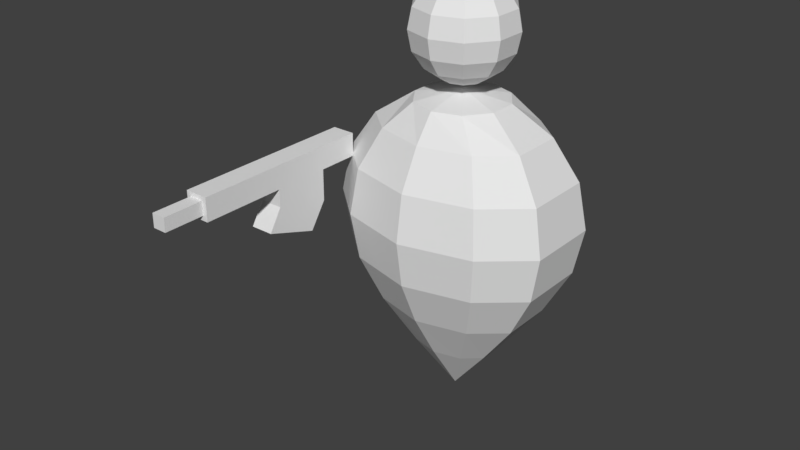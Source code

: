 # Source: PLAYER.blend  (saved by Blender 2.78.0; exported with 4.5.12 LTS)
import bpy
from mathutils import Matrix  # noqa: F401  (used for matrix-valued properties, if any)

bpy.ops.wm.read_factory_settings(use_empty=True)
scene = bpy.context.scene
scene.name = 'Scene'

# ---- collections
col_collection_1 = bpy.data.collections.new('Collection 1'); scene.collection.children.link(col_collection_1)

# ---- world
world_world = bpy.data.worlds.new('World'); scene.world = world_world
world_world.color = (0.05088, 0.05088, 0.05088)
world_world.use_sun_shadow = False
world_world.sun_shadow_jitter_overblur = 0.0
world_world.cycles.sampling_method = 'MANUAL'

# ---- meshes
me_sphere = bpy.data.meshes.new('Sphere')
me_sphere.from_pydata([(0.001165, 0.08456, -1.073), (0.001165, 0.1568, -1.36), (0.001165, 0.1201, -1.445), (0.001165, 0.06682, -1.535), (0.001165, 0.0005484, -1.634), (0.001165, 0.0005483, -1.057), (0.05054, 0.06851, -1.073), (0.09241, 0.09729, -1.121), (0.1204, 0.127, -1.192), (0.1302, 0.1374, -1.276), (0.1204, 0.127, -1.36), (0.09241, 0.09729, -1.445), (0.05054, 0.05417, -1.535), (0.08106, 0.02651, -1.073), (0.1488, 0.04852, -1.121), (0.1941, 0.06322, -1.192), (0.2099, 0.06838, -1.276), (0.1941, 0.06322, -1.36), (0.1488, 0.04852, -1.445), (0.08106, 0.02651, -1.535), (0.08106, -0.02541, -1.073), (0.1488, -0.04742, -1.121), (0.1941, -0.06212, -1.192), (0.2099, -0.06729, -1.276), (0.1941, -0.06212, -1.36), (0.1488, -0.04742, -1.445), (0.08106, -0.02541, -1.535), (0.05054, -0.06742, -1.073), (0.09241, -0.0962, -1.121), (0.1204, -0.1259, -1.192), (0.1302, -0.1363, -1.276), (0.1204, -0.1259, -1.36), (0.09241, -0.0962, -1.445), (0.05054, -0.05307, -1.535), (0.001165, -0.08346, -1.073), (0.001165, -0.119, -1.121), (0.001165, -0.1557, -1.192), (0.001165, -0.1686, -1.276), (0.001165, -0.1557, -1.36), (0.001165, -0.119, -1.445), (0.001165, -0.06573, -1.535), (-0.04821, -0.06742, -1.073), (-0.09007, -0.0962, -1.121), (-0.118, -0.1259, -1.192), (-0.1279, -0.1363, -1.276), (-0.118, -0.1259, -1.36), (-0.09007, -0.0962, -1.445), (-0.04821, -0.05307, -1.535), (-0.07873, -0.02541, -1.073), (-0.1465, -0.04742, -1.121), (-0.1917, -0.06212, -1.192), (-0.2076, -0.06729, -1.276), (-0.1917, -0.06212, -1.36), (-0.1465, -0.04742, -1.445), (-0.07873, -0.02541, -1.535), (-0.07873, 0.02651, -1.073), (-0.1465, 0.04852, -1.121), (-0.1917, 0.06322, -1.192), (-0.2076, 0.06838, -1.276), (-0.1917, 0.06322, -1.36), (-0.1465, 0.04852, -1.445), (-0.07873, 0.02651, -1.535), (-0.04821, 0.06851, -1.073), (-0.09007, 0.09729, -1.121), (-0.118, 0.127, -1.192), (-0.1279, 0.1374, -1.276), (-0.118, 0.127, -1.36), (-0.09007, 0.09729, -1.445), (-0.04821, 0.05417, -1.535), (0.001165, 0.1201, -1.121), (0.001165, 0.1568, -1.192), (0.001165, 0.1697, -1.276), (0.001165, 0.03673, -0.8651), (-0.2105, -0.2593, -1.229), (0.001165, 0.08791, -0.9886), (0.001165, 0.06741, -1.019), (0.001165, 0.03673, -1.04), (0.001165, 0.0005484, -1.047), (0.001165, 0.0005484, -0.8579), (0.02243, 0.02982, -0.8651), (0.04047, 0.05464, -0.8856), (0.05251, 0.07122, -0.9163), (0.05674, 0.07705, -0.9525), (0.05251, 0.07122, -0.9886), (0.04047, 0.05464, -1.019), (0.02243, 0.02982, -1.04), (-0.1686, -0.2593, -1.229), (-0.1686, -0.1571, -1.254), (0.03558, 0.01173, -0.8651), (0.06475, 0.02121, -0.8856), (0.08425, 0.02754, -0.9163), (0.09109, 0.02977, -0.9525), (0.08425, 0.02754, -0.9886), (0.06475, 0.02121, -1.019), (0.03558, 0.01173, -1.04), (-0.2105, -0.1571, -1.254), (-0.2105, -0.1881, -1.3), (0.03558, -0.01063, -0.8651), (0.06475, -0.02011, -0.8856), (0.08425, -0.02645, -0.9163), (0.09109, -0.02867, -0.9525), (0.08425, -0.02645, -0.9886), (0.06475, -0.02011, -1.019), (0.03558, -0.01063, -1.04), (-0.1686, -0.1881, -1.3), (-0.2105, -0.2836, -1.268), (0.02243, -0.02873, -0.8651), (0.04047, -0.05354, -0.8856), (0.05251, -0.07013, -0.9163), (0.05674, -0.07595, -0.9525), (0.05251, -0.07013, -0.9886), (0.04047, -0.05354, -1.019), (0.02243, -0.02873, -1.04), (-0.1686, -0.2836, -1.268), (-0.2105, -0.2593, -1.197), (0.001165, -0.03564, -0.8651), (0.001165, -0.06631, -0.8856), (0.001165, -0.08681, -0.9163), (0.001165, -0.09401, -0.9525), (0.001165, -0.08681, -0.9886), (0.001165, -0.06631, -1.019), (0.001165, -0.03564, -1.04), (-0.2105, -0.1568, -1.197), (-0.2105, -0.1492, -1.155), (-0.0201, -0.02873, -0.8651), (-0.03814, -0.05354, -0.8856), (-0.05018, -0.07013, -0.9163), (-0.05441, -0.07595, -0.9525), (-0.05018, -0.07013, -0.9886), (-0.03814, -0.05354, -1.019), (-0.0201, -0.02873, -1.04), (-0.2105, -0.2593, -1.155), (-0.1686, -0.1568, -1.197), (-0.03325, -0.01063, -0.8651), (-0.06242, -0.02011, -0.8856), (-0.08192, -0.02645, -0.9163), (-0.08876, -0.02867, -0.9525), (-0.08192, -0.02645, -0.9886), (-0.06242, -0.02011, -1.019), (-0.03325, -0.01063, -1.04), (-0.1686, -0.2593, -1.197), (-0.1686, -0.2593, -1.155), (-0.03325, 0.01173, -0.8651), (-0.06242, 0.02121, -0.8856), (-0.08192, 0.02754, -0.9163), (-0.08876, 0.02977, -0.9525), (-0.08192, 0.02754, -0.9886), (-0.06242, 0.02121, -1.019), (-0.03325, 0.01173, -1.04), (-0.1686, -0.1492, -1.155), (-0.1686, -0.08171, -1.155), (-0.0201, 0.02982, -0.8651), (-0.03814, 0.05464, -0.8856), (-0.05018, 0.07122, -0.9163), (-0.05441, 0.07705, -0.9525), (-0.05018, 0.07122, -0.9886), (-0.03814, 0.05464, -1.019), (-0.0201, 0.02982, -1.04), (-0.1686, -0.08171, -1.197), (-0.1686, -0.4118, -1.155), (-0.1686, -0.4118, -1.197), (0.001165, 0.06741, -0.8856), (0.001165, 0.08791, -0.9163), (0.001165, 0.09511, -0.9525), (-0.2105, -0.08171, -1.155), (-0.2105, -0.08171, -1.197), (-0.2105, -0.4118, -1.155), (-0.2105, -0.4118, -1.197), (-0.1769, -0.4118, -1.163), (-0.2023, -0.4118, -1.163), (-0.2023, -0.4118, -1.188), (-0.1769, -0.4118, -1.188), (-0.1769, -0.4854, -1.163), (-0.2023, -0.4854, -1.163), (-0.2023, -0.4854, -1.188), (-0.1769, -0.4854, -1.188)], [], [(3, 2, 11, 12), (1, 71, 9, 10), (70, 69, 7, 8), (0, 5, 6), (4, 3, 12), (2, 1, 10, 11), (71, 70, 8, 9), (69, 0, 6, 7), (4, 12, 19), (11, 10, 17, 18), (9, 8, 15, 16), (7, 6, 13, 14), (12, 11, 18, 19), (10, 9, 16, 17), (8, 7, 14, 15), (6, 5, 13), (16, 15, 22, 23), (14, 13, 20, 21), (19, 18, 25, 26), (17, 16, 23, 24), (15, 14, 21, 22), (13, 5, 20), (4, 19, 26), (18, 17, 24, 25), (26, 25, 32, 33), (24, 23, 30, 31), (22, 21, 28, 29), (20, 5, 27), (4, 26, 33), (25, 24, 31, 32), (23, 22, 29, 30), (21, 20, 27, 28), (29, 28, 35, 36), (27, 5, 34), (4, 33, 40), (32, 31, 38, 39), (30, 29, 36, 37), (28, 27, 34, 35), (33, 32, 39, 40), (31, 30, 37, 38), (4, 40, 47), (39, 38, 45, 46), (37, 36, 43, 44), (35, 34, 41, 42), (40, 39, 46, 47), (38, 37, 44, 45), (36, 35, 42, 43), (34, 5, 41), (42, 41, 48, 49), (47, 46, 53, 54), (45, 44, 51, 52), (43, 42, 49, 50), (41, 5, 48), (4, 47, 54), (46, 45, 52, 53), (44, 43, 50, 51), (54, 53, 60, 61), (52, 51, 58, 59), (50, 49, 56, 57), (48, 5, 55), (4, 54, 61), (53, 52, 59, 60), (51, 50, 57, 58), (49, 48, 55, 56), (55, 5, 62), (4, 61, 68), (60, 59, 66, 67), (58, 57, 64, 65), (56, 55, 62, 63), (61, 60, 67, 68), (59, 58, 65, 66), (57, 56, 63, 64), (67, 66, 1, 2), (65, 64, 70, 71), (63, 62, 0, 69), (68, 67, 2, 3), (66, 65, 71, 1), (64, 63, 69, 70), (62, 5, 0), (4, 68, 3), (162, 161, 80, 81), (72, 78, 79), (77, 76, 85), (75, 74, 83, 84), (163, 162, 81, 82), (161, 72, 79, 80), (76, 75, 84, 85), (74, 163, 82, 83), (84, 83, 92, 93), (82, 81, 90, 91), (80, 79, 88, 89), (85, 84, 93, 94), (83, 82, 91, 92), (81, 80, 89, 90), (79, 78, 88), (77, 85, 94), (94, 93, 102, 103), (92, 91, 100, 101), (90, 89, 98, 99), (88, 78, 97), (77, 94, 103), (93, 92, 101, 102), (91, 90, 99, 100), (89, 88, 97, 98), (101, 100, 109, 110), (99, 98, 107, 108), (97, 78, 106), (77, 103, 112), (102, 101, 110, 111), (100, 99, 108, 109), (98, 97, 106, 107), (103, 102, 111, 112), (77, 112, 121), (111, 110, 119, 120), (109, 108, 117, 118), (107, 106, 115, 116), (112, 111, 120, 121), (110, 109, 118, 119), (108, 107, 116, 117), (106, 78, 115), (118, 117, 126, 127), (116, 115, 124, 125), (121, 120, 129, 130), (119, 118, 127, 128), (117, 116, 125, 126), (115, 78, 124), (77, 121, 130), (120, 119, 128, 129), (130, 129, 138, 139), (128, 127, 136, 137), (126, 125, 134, 135), (124, 78, 133), (77, 130, 139), (129, 128, 137, 138), (127, 126, 135, 136), (125, 124, 133, 134), (135, 134, 143, 144), (133, 78, 142), (77, 139, 148), (138, 137, 146, 147), (136, 135, 144, 145), (134, 133, 142, 143), (139, 138, 147, 148), (137, 136, 145, 146), (77, 148, 157), (147, 146, 155, 156), (145, 144, 153, 154), (143, 142, 151, 152), (148, 147, 156, 157), (146, 145, 154, 155), (144, 143, 152, 153), (142, 78, 151), (152, 151, 72, 161), (157, 156, 75, 76), (155, 154, 163, 74), (153, 152, 161, 162), (151, 78, 72), (77, 157, 76), (156, 155, 74, 75), (154, 153, 162, 163), (122, 123, 164, 165), (165, 164, 150, 158), (140, 141, 159, 160), (167, 160, 171, 170), (114, 140, 160, 167), (141, 131, 166, 159), (150, 164, 123, 149), (149, 123, 131, 141), (165, 158, 132, 122), (86, 73, 105, 113), (158, 150, 149, 132), (132, 149, 141, 140), (167, 166, 131, 114), (114, 131, 123, 122), (96, 104, 113, 105), (95, 87, 104, 96), (87, 86, 113, 104), (73, 95, 96, 105), (114, 122, 95, 73), (132, 140, 86, 87), (122, 132, 87, 95), (140, 114, 73, 86), (170, 171, 175, 174), (160, 159, 168, 171), (166, 167, 170, 169), (159, 166, 169, 168), (175, 172, 173, 174), (171, 168, 172, 175), (168, 169, 173, 172), (169, 170, 174, 173)])
me_sphere.use_remesh_preserve_volume = False
me_sphere.use_remesh_preserve_attributes = False
me_sphere.use_mirror_vertex_groups = False
me_sphere.update()

# ---- objects
ob_barrel = bpy.data.objects.new('BARREL', None)
ob_body = bpy.data.objects.new('BODY', me_sphere)

# ---- transforms, parenting, visibility, modifiers, constraints
ob_barrel.location = (-0.188, -0.4854, 0.4646)
ob_barrel.empty_image_offset = (0.0, 0.0)
ob_barrel.lineart.crease_threshold = 0.0
ob_body.location = (0.0, 0.0, 1.639)
ob_body.lineart.crease_threshold = 0.0

# ---- collection membership
col_collection_1.objects.link(ob_barrel)
col_collection_1.objects.link(ob_body)

# ---- scene / render settings (as saved in the file)
scene.frame_start = 1; scene.frame_end = 250; scene.frame_set(1)
scene.render.engine = 'BLENDER_EEVEE_NEXT'
scene.render.resolution_percentage = 50
scene.render.dither_intensity = 0.0
scene.cycles.use_denoising = False
scene.cycles.samples = 128
scene.cycles.sampling_pattern = 'TABULATED_SOBOL'
scene.cycles.light_sampling_threshold = 0.0
scene.cycles.use_adaptive_sampling = False
scene.cycles.use_light_tree = False
scene.cycles.blur_glossy = 0.0
scene.cycles.sample_clamp_indirect = 0.0
scene.view_settings.view_transform = 'Standard'
bpy.context.view_layer.update()

# ---- added for rendering (the .blend has no active camera and no usable light): camera, sun
cam_auto = bpy.data.cameras.new('AutoCamera')
cam_auto.lens = 50.0
cam_auto.sensor_width = 36.0
cam_auto.clip_end = 1000.0
ob_auto_camera = bpy.data.objects.new('AutoCamera', cam_auto)
scene.collection.objects.link(ob_auto_camera)
ob_auto_camera.location = (1.01647, -1.37798, 1.20655)
ob_auto_camera.rotation_euler = (1.09748, -7.21219e-08, 0.694738)
scene.camera = ob_auto_camera
light_auto_sun = bpy.data.lights.new('AutoSun', 'SUN')
light_auto_sun.energy = 3.0
light_auto_sun.angle = 0.0523599
ob_auto_sun = bpy.data.objects.new('AutoSun', light_auto_sun)
scene.collection.objects.link(ob_auto_sun)
ob_auto_sun.rotation_euler = (0.872665, 0.174533, 0.523599)
bpy.context.view_layer.update()
